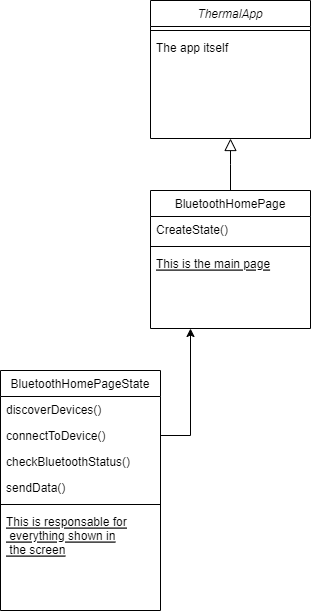

The diagram above was exported from draw.io. Its source (the exported page's mxGraphModel, read from the mxfile embedded in the PNG):
<mxGraphModel dx="1434" dy="796" grid="1" gridSize="10" guides="1" tooltips="1" connect="1" arrows="1" fold="1" page="1" pageScale="1" pageWidth="827" pageHeight="1169" math="0" shadow="0">
  <root>
    <mxCell id="WIyWlLk6GJQsqaUBKTNV-0" />
    <mxCell id="WIyWlLk6GJQsqaUBKTNV-1" parent="WIyWlLk6GJQsqaUBKTNV-0" />
    <mxCell id="zkfFHV4jXpPFQw0GAbJ--0" value="ThermalApp" style="swimlane;fontStyle=2;align=center;verticalAlign=top;childLayout=stackLayout;horizontal=1;startSize=26;horizontalStack=0;resizeParent=1;resizeLast=0;collapsible=1;marginBottom=0;rounded=0;shadow=0;strokeWidth=1;" parent="WIyWlLk6GJQsqaUBKTNV-1" vertex="1">
      <mxGeometry x="220" y="120" width="160" height="138" as="geometry">
        <mxRectangle x="230" y="140" width="160" height="26" as="alternateBounds" />
      </mxGeometry>
    </mxCell>
    <mxCell id="zkfFHV4jXpPFQw0GAbJ--4" value="" style="line;html=1;strokeWidth=1;align=left;verticalAlign=middle;spacingTop=-1;spacingLeft=3;spacingRight=3;rotatable=0;labelPosition=right;points=[];portConstraint=eastwest;" parent="zkfFHV4jXpPFQw0GAbJ--0" vertex="1">
      <mxGeometry y="26" width="160" height="8" as="geometry" />
    </mxCell>
    <mxCell id="zkfFHV4jXpPFQw0GAbJ--5" value="The app itself" style="text;align=left;verticalAlign=top;spacingLeft=4;spacingRight=4;overflow=hidden;rotatable=0;points=[[0,0.5],[1,0.5]];portConstraint=eastwest;" parent="zkfFHV4jXpPFQw0GAbJ--0" vertex="1">
      <mxGeometry y="34" width="160" height="26" as="geometry" />
    </mxCell>
    <mxCell id="zkfFHV4jXpPFQw0GAbJ--6" value="BluetoothHomePage" style="swimlane;fontStyle=0;align=center;verticalAlign=top;childLayout=stackLayout;horizontal=1;startSize=26;horizontalStack=0;resizeParent=1;resizeLast=0;collapsible=1;marginBottom=0;rounded=0;shadow=0;strokeWidth=1;" parent="WIyWlLk6GJQsqaUBKTNV-1" vertex="1">
      <mxGeometry x="220" y="310" width="160" height="138" as="geometry">
        <mxRectangle x="130" y="380" width="160" height="26" as="alternateBounds" />
      </mxGeometry>
    </mxCell>
    <mxCell id="zkfFHV4jXpPFQw0GAbJ--8" value="CreateState()" style="text;align=left;verticalAlign=top;spacingLeft=4;spacingRight=4;overflow=hidden;rotatable=0;points=[[0,0.5],[1,0.5]];portConstraint=eastwest;rounded=0;shadow=0;html=0;" parent="zkfFHV4jXpPFQw0GAbJ--6" vertex="1">
      <mxGeometry y="26" width="160" height="26" as="geometry" />
    </mxCell>
    <mxCell id="zkfFHV4jXpPFQw0GAbJ--9" value="" style="line;html=1;strokeWidth=1;align=left;verticalAlign=middle;spacingTop=-1;spacingLeft=3;spacingRight=3;rotatable=0;labelPosition=right;points=[];portConstraint=eastwest;" parent="zkfFHV4jXpPFQw0GAbJ--6" vertex="1">
      <mxGeometry y="52" width="160" height="8" as="geometry" />
    </mxCell>
    <mxCell id="zkfFHV4jXpPFQw0GAbJ--10" value="This is the main page" style="text;align=left;verticalAlign=top;spacingLeft=4;spacingRight=4;overflow=hidden;rotatable=0;points=[[0,0.5],[1,0.5]];portConstraint=eastwest;fontStyle=4" parent="zkfFHV4jXpPFQw0GAbJ--6" vertex="1">
      <mxGeometry y="60" width="160" height="26" as="geometry" />
    </mxCell>
    <mxCell id="zkfFHV4jXpPFQw0GAbJ--12" value="" style="endArrow=block;endSize=10;endFill=0;shadow=0;strokeWidth=1;rounded=0;edgeStyle=elbowEdgeStyle;elbow=vertical;" parent="WIyWlLk6GJQsqaUBKTNV-1" source="zkfFHV4jXpPFQw0GAbJ--6" target="zkfFHV4jXpPFQw0GAbJ--0" edge="1">
      <mxGeometry width="160" relative="1" as="geometry">
        <mxPoint x="200" y="203" as="sourcePoint" />
        <mxPoint x="200" y="203" as="targetPoint" />
      </mxGeometry>
    </mxCell>
    <mxCell id="wOuo-seelHiAeGuPLFeo-0" value="BluetoothHomePageState" style="swimlane;fontStyle=0;align=center;verticalAlign=top;childLayout=stackLayout;horizontal=1;startSize=26;horizontalStack=0;resizeParent=1;resizeLast=0;collapsible=1;marginBottom=0;rounded=0;shadow=0;strokeWidth=1;" vertex="1" parent="WIyWlLk6GJQsqaUBKTNV-1">
      <mxGeometry x="70" y="490" width="160" height="240" as="geometry">
        <mxRectangle x="130" y="380" width="160" height="26" as="alternateBounds" />
      </mxGeometry>
    </mxCell>
    <mxCell id="wOuo-seelHiAeGuPLFeo-5" value="discoverDevices()" style="text;align=left;verticalAlign=top;spacingLeft=4;spacingRight=4;overflow=hidden;rotatable=0;points=[[0,0.5],[1,0.5]];portConstraint=eastwest;rounded=0;shadow=0;html=0;" vertex="1" parent="wOuo-seelHiAeGuPLFeo-0">
      <mxGeometry y="26" width="160" height="26" as="geometry" />
    </mxCell>
    <mxCell id="wOuo-seelHiAeGuPLFeo-1" value="connectToDevice()" style="text;align=left;verticalAlign=top;spacingLeft=4;spacingRight=4;overflow=hidden;rotatable=0;points=[[0,0.5],[1,0.5]];portConstraint=eastwest;rounded=0;shadow=0;html=0;" vertex="1" parent="wOuo-seelHiAeGuPLFeo-0">
      <mxGeometry y="52" width="160" height="26" as="geometry" />
    </mxCell>
    <mxCell id="wOuo-seelHiAeGuPLFeo-6" value="checkBluetoothStatus()" style="text;align=left;verticalAlign=top;spacingLeft=4;spacingRight=4;overflow=hidden;rotatable=0;points=[[0,0.5],[1,0.5]];portConstraint=eastwest;rounded=0;shadow=0;html=0;" vertex="1" parent="wOuo-seelHiAeGuPLFeo-0">
      <mxGeometry y="78" width="160" height="26" as="geometry" />
    </mxCell>
    <mxCell id="wOuo-seelHiAeGuPLFeo-7" value="sendData()" style="text;align=left;verticalAlign=top;spacingLeft=4;spacingRight=4;overflow=hidden;rotatable=0;points=[[0,0.5],[1,0.5]];portConstraint=eastwest;rounded=0;shadow=0;html=0;" vertex="1" parent="wOuo-seelHiAeGuPLFeo-0">
      <mxGeometry y="104" width="160" height="26" as="geometry" />
    </mxCell>
    <mxCell id="wOuo-seelHiAeGuPLFeo-2" value="" style="line;html=1;strokeWidth=1;align=left;verticalAlign=middle;spacingTop=-1;spacingLeft=3;spacingRight=3;rotatable=0;labelPosition=right;points=[];portConstraint=eastwest;" vertex="1" parent="wOuo-seelHiAeGuPLFeo-0">
      <mxGeometry y="130" width="160" height="8" as="geometry" />
    </mxCell>
    <mxCell id="wOuo-seelHiAeGuPLFeo-3" value="This is responsable for&#10; everything shown in&#10; the screen" style="text;align=left;verticalAlign=top;spacingLeft=4;spacingRight=4;overflow=hidden;rotatable=0;points=[[0,0.5],[1,0.5]];portConstraint=eastwest;fontStyle=4" vertex="1" parent="wOuo-seelHiAeGuPLFeo-0">
      <mxGeometry y="138" width="160" height="44" as="geometry" />
    </mxCell>
    <mxCell id="wOuo-seelHiAeGuPLFeo-4" style="edgeStyle=orthogonalEdgeStyle;rounded=0;orthogonalLoop=1;jettySize=auto;html=1;exitX=1;exitY=0.5;exitDx=0;exitDy=0;entryX=0.25;entryY=1;entryDx=0;entryDy=0;" edge="1" parent="WIyWlLk6GJQsqaUBKTNV-1" source="wOuo-seelHiAeGuPLFeo-1" target="zkfFHV4jXpPFQw0GAbJ--6">
      <mxGeometry relative="1" as="geometry" />
    </mxCell>
  </root>
</mxGraphModel>